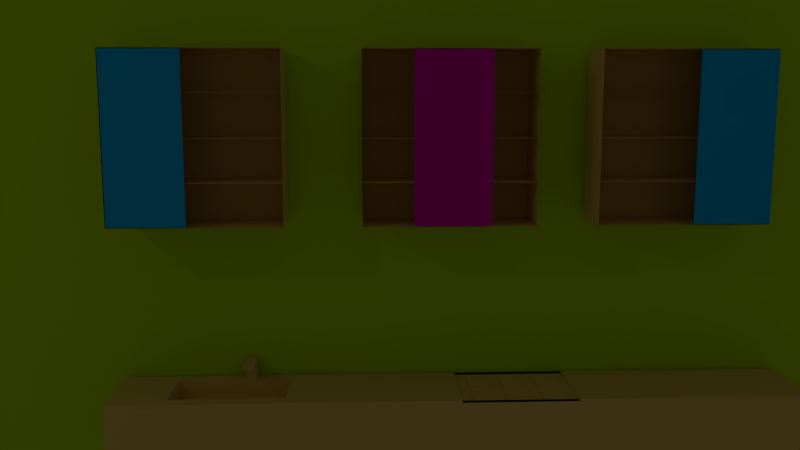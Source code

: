 # Source: k_che.blend  (saved by Blender 2.68.0; exported with 4.5.12 LTS)
import bpy
from mathutils import Matrix  # noqa: F401  (used for matrix-valued properties, if any)

bpy.ops.wm.read_factory_settings(use_empty=True)
scene = bpy.context.scene
scene.name = 'Scene'

# ---- collections
col_collection_1 = bpy.data.collections.new('Collection 1'); scene.collection.children.link(col_collection_1)
col_collection_12 = bpy.data.collections.new('Collection 12'); scene.collection.children.link(col_collection_12)

# ---- materials (node trees are filled in below, after node groups)
mat_material = bpy.data.materials.new('Material')
mat_material.alpha_threshold = 0.0
mat_material.use_transparent_shadow = False
mat_material.diffuse_color = (0.8, 0.5515, 0.1236, 1.0)
mat_material.roughness = 0.5
mat_material.line_color = (0.0, 0.0, 0.0, 1.0)
mat_material_003 = bpy.data.materials.new('Material.003')
mat_material_003.alpha_threshold = 0.0
mat_material_003.use_transparent_shadow = False
mat_material_003.diffuse_color = (0.8, 0.5515, 0.1236, 1.0)
mat_material_003.roughness = 0.5
mat_material_003.line_color = (0.0, 0.0, 0.0, 1.0)
mat_material_006 = bpy.data.materials.new('Material.006')
mat_material_006.alpha_threshold = 0.0
mat_material_006.use_transparent_shadow = False
mat_material_006.diffuse_color = (0.8, 0.5515, 0.1236, 1.0)
mat_material_006.roughness = 0.5
mat_material_006.line_color = (0.0, 0.0, 0.0, 1.0)
mat_material_004 = bpy.data.materials.new('Material.004')
mat_material_004.alpha_threshold = 0.0
mat_material_004.use_transparent_shadow = False
mat_material_004.diffuse_color = (0.8, 0.0, 0.3995, 1.0)
mat_material_004.roughness = 0.5
mat_material_004.line_color = (0.0, 0.0, 0.0, 1.0)
mat_material_001 = bpy.data.materials.new('Material.001')
mat_material_001.alpha_threshold = 0.0
mat_material_001.use_transparent_shadow = False
mat_material_001.diffuse_color = (0.5126, 0.8, 0.0, 1.0)
mat_material_001.roughness = 0.5
mat_material_001.line_color = (0.0, 0.0, 0.0, 1.0)
mat_material_008 = bpy.data.materials.new('Material.008')
mat_material_008.alpha_threshold = 0.0
mat_material_008.use_transparent_shadow = False
mat_material_008.diffuse_color = (0.3264, 0.2351, 0.185, 1.0)
mat_material_008.roughness = 0.5
mat_material_008.line_color = (0.0, 0.0, 0.0, 1.0)
mat_material_005 = bpy.data.materials.new('Material.005')
mat_material_005.alpha_threshold = 0.0
mat_material_005.use_transparent_shadow = False
mat_material_005.diffuse_color = (0.0, 0.449, 0.8, 1.0)
mat_material_005.roughness = 0.5
mat_material_005.line_color = (0.0, 0.0, 0.0, 1.0)
mat_material_007 = bpy.data.materials.new('Material.007')
mat_material_007.alpha_threshold = 0.0
mat_material_007.use_transparent_shadow = False
mat_material_007.diffuse_color = (0.0, 0.449, 0.8, 1.0)
mat_material_007.roughness = 0.5
mat_material_007.line_color = (0.0, 0.0, 0.0, 1.0)

# ---- material node trees

# ---- world
world_world = bpy.data.worlds.new('World'); scene.world = world_world
world_world.color = (0.05088, 0.05088, 0.05088)
world_world.use_sun_shadow = False
world_world.sun_shadow_jitter_overblur = 0.0
world_world.cycles.sampling_method = 'MANUAL'
world_world.cycles.sample_map_resolution = 256

# ---- cameras
cam_camera_001 = bpy.data.cameras.new('Camera.001')
cam_camera_001.clip_end = 100.0
cam_camera_001.lens = 35.0
cam_camera_001.sensor_width = 32.0
cam_camera_001.sensor_height = 18.0
cam_camera_001.dof.focus_distance = 0.0
cam_camera_001.dof.aperture_fstop = 128.0

# ---- lights
light_point = bpy.data.lights.new('Point', 'POINT')
light_point.transmission_factor = 0.0
light_point.energy = 200.0
light_point.shadow_buffer_clip_start = 0.5
light_point.shadow_soft_size = 0.1
light_point.shadow_maximum_resolution = 0.006
light_point.use_absolute_resolution = True
light_point.cycles.use_multiple_importance_sampling = False

# ---- meshes
me_cube = bpy.data.meshes.new('Cube')
me_cube.from_pydata([(1.0, 1.0, -1.0), (1.0, -1.0, -1.0), (-1.0, -1.0, -1.0), (-1.0, 1.0, -1.0), (1.0, 1.0, 1.0), (1.0, -1.0, 1.0), (-1.0, -1.0, 1.0), (-1.0, 1.0, 1.0), (1.0, -1.0, -0.5), (-1.0, -1.0, -0.5), (1.0, 1.0, -0.5), (-1.0, 1.0, -0.5), (1.0, -1.0, 0.0), (-1.0, -1.0, 0.0), (1.0, 1.0, 0.0), (-1.0, 1.0, 0.0), (1.0, -1.0, 0.5), (-1.0, -1.0, 0.5), (1.0, 1.0, 0.5), (-1.0, 1.0, 0.5)], [], [(0, 1, 2, 3), (4, 7, 6, 5), (1, 5, 6, 2), (2, 6, 7, 3), (4, 0, 3, 7), (9, 8, 10, 11), (13, 12, 14, 15), (17, 16, 18, 19)])
me_cube.materials.append(mat_material)
me_cube.use_remesh_preserve_volume = False
me_cube.use_remesh_preserve_attributes = False
me_cube.use_mirror_vertex_groups = False
me_cube.update()
me_cube_002 = bpy.data.meshes.new('Cube.002')
me_cube_002.from_pydata([(1.0, 1.0, -1.0), (1.0, -1.0, -1.0), (-1.0, -1.0, -1.0), (-1.0, 1.0, -1.0), (1.0, 1.0, 1.0), (1.0, -1.0, 1.0), (-1.0, -1.0, 1.0), (-1.0, 1.0, 1.0), (1.0, -1.0, -0.5), (-1.0, -1.0, -0.5), (1.0, 1.0, -0.5), (-1.0, 1.0, -0.5), (1.0, -1.0, 0.0), (-1.0, -1.0, 0.0), (1.0, 1.0, 0.0), (-1.0, 1.0, 0.0), (1.0, -1.0, 0.5), (-1.0, -1.0, 0.5), (1.0, 1.0, 0.5), (-1.0, 1.0, 0.5)], [], [(0, 1, 2, 3), (4, 7, 6, 5), (1, 5, 6, 2), (2, 6, 7, 3), (4, 0, 3, 7), (9, 8, 10, 11), (13, 12, 14, 15), (17, 16, 18, 19)])
me_cube_002.materials.append(mat_material_003)
me_cube_002.use_remesh_preserve_volume = False
me_cube_002.use_remesh_preserve_attributes = False
me_cube_002.use_mirror_vertex_groups = False
me_cube_002.update()
me_cube_003 = bpy.data.meshes.new('Cube.003')
me_cube_003.from_pydata([(1.0, 1.0, -1.0), (1.0, -1.0, -1.0), (-1.0, -1.0, -1.0), (-1.0, 1.0, -1.0), (1.0, 1.0, 1.0), (1.0, -1.0, 1.0), (-1.0, -1.0, 1.0), (-1.0, 1.0, 1.0), (1.0, -1.0, -0.5), (-1.0, -1.0, -0.5), (1.0, 1.0, -0.5), (-1.0, 1.0, -0.5), (1.0, -1.0, 0.0), (-1.0, -1.0, 0.0), (1.0, 1.0, 0.0), (-1.0, 1.0, 0.0), (1.0, -1.0, 0.5), (-1.0, -1.0, 0.5), (1.0, 1.0, 0.5), (-1.0, 1.0, 0.5)], [], [(0, 1, 2, 3), (4, 7, 6, 5), (1, 5, 6, 2), (2, 6, 7, 3), (4, 0, 3, 7), (9, 8, 10, 11), (13, 12, 14, 15), (17, 16, 18, 19)])
me_cube_003.materials.append(mat_material_006)
me_cube_003.use_remesh_preserve_volume = False
me_cube_003.use_remesh_preserve_attributes = False
me_cube_003.use_mirror_vertex_groups = False
me_cube_003.update()
me_plane_002 = bpy.data.meshes.new('Plane.002')
me_plane_002.from_pydata([(1.0, -1.0, 0.0), (-1.0, -1.0, 0.0), (1.0, 1.0, 0.0), (-1.0, 1.0, 0.0)], [], [(1, 0, 2, 3)])
me_plane_002.materials.append(mat_material_004)
me_plane_002.use_remesh_preserve_volume = False
me_plane_002.use_remesh_preserve_attributes = False
me_plane_002.use_mirror_vertex_groups = False
me_plane_002.update()
me_plane_001 = bpy.data.meshes.new('Plane.001')
me_plane_001.from_pydata([(1.0, -1.0, 0.0), (-1.0, -1.0, 0.0), (1.0, 1.0, 0.0), (-1.0, 1.0, 0.0)], [], [(1, 0, 2, 3)])
me_plane_001.materials.append(mat_material_001)
me_plane_001.use_remesh_preserve_volume = False
me_plane_001.use_remesh_preserve_attributes = False
me_plane_001.use_mirror_vertex_groups = False
me_plane_001.update()
me_cube_001 = bpy.data.meshes.new('Cube.001')
me_cube_001.from_pydata([(-1.043, -0.9234, -1.066), (-1.043, 0.9861, -1.066), (0.2454, 0.9861, -1.066), (0.2454, -0.9234, -1.066), (-1.043, -0.9234, 0.3444), (-1.043, 0.9861, 0.3444), (0.2454, 0.9861, 0.3444), (0.2454, -0.9234, 0.3444), (-1.043, -0.7642, 0.3444), (-1.043, -0.6051, 0.3444), (-1.043, -0.446, 0.3444), (-1.043, -0.2869, 0.3444), (-1.043, -0.1277, 0.3444), (-1.043, 0.03138, 0.3444), (-1.043, 0.1905, 0.3444), (-1.043, 0.3496, 0.3444), (-1.043, 0.5088, 0.3444), (-1.043, 0.6679, 0.3444), (-1.043, 0.827, 0.3444), (-1.043, 0.827, -1.066), (-1.043, 0.6679, -1.066), (-1.043, 0.5088, -1.066), (-1.043, 0.3496, -1.066), (-1.043, 0.1905, -1.066), (-1.043, 0.03138, -1.066), (-1.043, -0.1277, -1.066), (-1.043, -0.2869, -1.066), (-1.043, -0.446, -1.066), (-1.043, -0.6051, -1.066), (-1.043, -0.7642, -1.066), (0.2454, 0.827, 0.3444), (0.2454, 0.6679, 0.3444), (0.2454, 0.5088, 0.3444), (0.2454, 0.3496, 0.3444), (0.2454, 0.1905, 0.3444), (0.2454, 0.03138, 0.3444), (0.2454, -0.1277, 0.3444), (0.2454, -0.2869, 0.3444), (0.2454, -0.446, 0.3444), (0.2454, -0.6051, 0.3444), (0.2454, -0.7642, 0.3444), (0.2454, -0.7642, -1.066), (0.2454, -0.6051, -1.066), (0.2454, -0.446, -1.066), (0.2454, -0.2869, -1.066), (0.2454, -0.1277, -1.066), (0.2454, 0.03138, -1.066), (0.2454, 0.1905, -1.066), (0.2454, 0.3496, -1.066), (0.2454, 0.5088, -1.066), (0.2454, 0.6679, -1.066), (0.2454, 0.827, -1.066), (-0.8279, 0.9861, 0.3444), (-0.6133, 0.9861, 0.3444), (-0.3986, 0.9861, 0.3444), (-0.1839, 0.9861, 0.3444), (0.03075, 0.9861, 0.3444), (0.03075, 0.9861, -1.066), (-0.1839, 0.9861, -1.066), (-0.3986, 0.9861, -1.066), (-0.6133, 0.9861, -1.066), (-0.8279, 0.9861, -1.066), (0.03075, -0.9234, 0.3444), (-0.1839, -0.9234, 0.3444), (-0.3986, -0.9234, 0.3444), (-0.6133, -0.9234, 0.3444), (-0.8279, -0.9234, 0.3444), (-0.8279, -0.9234, -1.066), (-0.6133, -0.9234, -1.066), (-0.3986, -0.9234, -1.066), (-0.1839, -0.9234, -1.066), (0.03075, -0.9234, -1.066), (-0.8279, -0.7642, -1.066), (-0.6133, -0.7642, -1.066), (-0.3986, -0.7642, -1.066), (-0.1839, -0.7642, -1.066), (0.03075, -0.7642, -1.066), (-0.8279, -0.6051, -1.066), (-0.6133, -0.6051, -1.066), (-0.3986, -0.6051, -1.066), (-0.1839, -0.6051, -1.066), (0.03075, -0.6051, -1.066), (-0.8279, -0.446, -1.066), (-0.6133, -0.446, -1.066), (-0.3986, -0.446, -1.066), (-0.1839, -0.446, -1.066), (0.03075, -0.446, -1.066), (-0.8279, -0.2869, -1.066), (-0.6133, -0.2869, -1.066), (-0.3986, -0.2869, -1.066), (-0.1839, -0.2869, -1.066), (0.03075, -0.2869, -1.066), (-0.8279, -0.1277, -1.066), (-0.6133, -0.1277, -1.066), (-0.3986, -0.1277, -1.066), (-0.1839, -0.1277, -1.066), (0.03075, -0.1277, -1.066), (-0.8279, 0.03138, -1.066), (-0.6133, 0.03138, -1.066), (-0.3986, 0.03138, -1.066), (-0.1839, 0.03138, -1.066), (0.03075, 0.03138, -1.066), (-0.8279, 0.1905, -1.066), (-0.6133, 0.1905, -1.066), (-0.3986, 0.1905, -1.066), (-0.1839, 0.1905, -1.066), (0.03075, 0.1905, -1.066), (-0.8279, 0.3496, -1.066), (-0.6133, 0.3496, -1.066), (-0.3986, 0.3496, -1.066), (-0.1839, 0.3496, -1.066), (0.03075, 0.3496, -1.066), (-0.8279, 0.5088, -1.066), (-0.6133, 0.5088, -1.066), (-0.3986, 0.5088, -1.066), (-0.1839, 0.5088, -1.066), (0.03075, 0.5088, -1.066), (-0.8279, 0.6679, -1.066), (-0.6133, 0.6679, -1.066), (-0.3986, 0.6679, -1.066), (-0.1839, 0.6679, -1.066), (0.03075, 0.6679, -1.066), (-0.8279, 0.827, -1.066), (-0.6133, 0.827, -1.066), (-0.3986, 0.827, -1.066), (-0.1839, 0.827, -1.066), (0.03075, 0.827, -1.066), (0.03075, -0.7642, 0.3444), (-0.1839, -0.7642, 0.3444), (-0.3986, -0.7642, 0.3444), (-0.6133, -0.7642, 0.3444), (-0.8279, -0.7642, 0.3444), (0.03075, -0.6051, 0.3444), (-1.043, -0.5415, 0.3444), (-1.043, -0.5096, 0.3444), (-1.043, -0.4778, 0.3444), (-0.8279, -0.6051, 0.3444), (0.03075, -0.446, 0.3444), (-0.1839, -0.446, 0.3444), (-0.3986, -0.446, 0.3444), (-0.6133, -0.446, 0.3444), (-0.8279, -0.446, 0.3444), (0.03075, -0.2869, 0.3444), (-0.1839, -0.2869, 0.3444), (-0.3986, -0.2869, 0.3444), (-0.6133, -0.2869, 0.3444), (-0.8279, -0.2869, 0.3444), (0.03075, -0.1277, 0.3444), (-0.1839, -0.1277, 0.3444), (-0.3986, -0.1277, 0.3444), (-0.6133, -0.1277, 0.3444), (-0.8279, -0.1277, 0.3444), (0.03075, 0.03138, 0.3444), (-0.1839, 0.03138, 0.3444), (-0.3986, 0.03138, 0.3444), (-0.6133, 0.03138, 0.3444), (-0.8279, 0.03138, 0.3444), (-0.3986, 0.2542, 0.3444), (-0.3986, 0.286, 0.3444), (-0.3986, 0.3178, 0.3444), (-0.1839, 0.2223, 0.3444), (-0.1839, 0.2542, 0.3444), (0.03075, 0.3496, 0.3444), (-0.1839, 0.3496, 0.3444), (-0.3986, 0.3496, 0.3444), (-0.6133, 0.3496, 0.3444), (-0.8279, 0.3496, 0.3444), (0.03075, 0.5088, 0.3444), (-0.1839, 0.5088, 0.3444), (-0.3986, 0.5088, 0.3444), (-0.6133, 0.5088, 0.3444), (-0.8279, 0.5088, 0.3444), (0.03075, 0.6679, 0.3444), (-0.1839, 0.6679, 0.3444), (-0.3986, 0.6679, 0.3444), (-0.6133, 0.6679, 0.3444), (-0.8279, 0.6679, 0.3444), (0.03075, 0.827, 0.3444), (-0.1839, 0.827, 0.3444), (-0.3986, 0.827, 0.3444), (-0.6133, 0.827, 0.3444), (-0.8279, 0.827, 0.3444), (0.03075, -0.7642, 0.04553), (-0.1839, -0.7642, 0.04553), (-0.3986, -0.7642, 0.04553), (-0.6133, -0.7642, 0.04553), (-0.8279, -0.7642, 0.04553), (0.03075, -0.6051, 0.04553), (-0.1839, -0.6051, 0.04553), (-0.3986, -0.6051, 0.04553), (-0.6133, -0.6051, 0.04553), (-0.8279, -0.6051, 0.04553), (0.03075, -0.446, 0.04553), (-0.1839, -0.446, 0.04553), (-0.3986, -0.446, 0.04553), (-0.6133, -0.446, 0.04553), (-0.8279, -0.446, 0.04553), (-1.043, -0.5733, 0.3444), (-1.043, -0.5733, -1.066), (-1.043, -0.5415, -1.066), (-1.043, -0.5096, -1.066), (-1.043, -0.4778, -1.066), (0.2454, -0.5733, 0.3444), (0.2454, -0.5415, 0.3444), (0.2454, -0.5096, 0.3444), (0.2454, -0.4778, 0.3444), (0.2454, -0.4778, -1.066), (0.2454, -0.5096, -1.066), (0.2454, -0.5415, -1.066), (0.2454, -0.5733, -1.066), (-0.8279, -0.4778, -1.066), (-0.8279, -0.5096, -1.066), (-0.8279, -0.5415, -1.066), (-0.8279, -0.5733, -1.066), (-0.6133, -0.4778, -1.066), (-0.6133, -0.5096, -1.066), (-0.6133, -0.5415, -1.066), (-0.6133, -0.5733, -1.066), (-0.3986, -0.4778, -1.066), (-0.3986, -0.5096, -1.066), (-0.3986, -0.5415, -1.066), (-0.3986, -0.5733, -1.066), (-0.1839, -0.4778, -1.066), (-0.1839, -0.5096, -1.066), (-0.1839, -0.5415, -1.066), (-0.1839, -0.5733, -1.066), (0.03075, -0.4778, -1.066), (0.03075, -0.5096, -1.066), (0.03075, -0.5415, -1.066), (0.03075, -0.5733, -1.066), (0.03075, -0.4778, 0.3444), (0.03075, -0.5096, 0.3444), (0.03075, -0.5415, 0.3444), (0.03075, -0.5733, 0.3444), (-0.8279, -0.4778, 0.3444), (-0.8279, -0.5096, 0.3444), (-0.8279, -0.5415, 0.3444), (-0.8279, -0.5733, 0.3444), (0.03075, -0.4778, 0.04553), (0.03075, -0.5096, 0.04553), (0.03075, -0.5415, 0.04553), (0.03075, -0.5733, 0.04553), (-0.1839, -0.4778, 0.04553), (-0.1839, -0.5096, 0.04553), (-0.1839, -0.5415, 0.04553), (-0.1839, -0.5733, 0.04553), (-0.3986, -0.4778, 0.04553), (-0.3986, -0.5096, 0.04553), (-0.3986, -0.5415, 0.04553), (-0.3986, -0.5733, 0.04553), (-0.6133, -0.4778, 0.04553), (-0.6133, -0.5096, 0.04553), (-0.6133, -0.5415, 0.04553), (-0.6133, -0.5733, 0.04553), (-0.8279, -0.4778, 0.04553), (-0.8279, -0.5096, 0.04553), (-0.8279, -0.5415, 0.04553), (-0.8279, -0.5733, 0.04553), (-1.043, -0.5415, 0.6182), (-1.043, -0.5733, 0.6182), (-0.8279, -0.5415, 0.6182), (-0.8279, -0.5733, 0.6182), (-1.043, -0.5415, 0.7095), (-1.043, -0.5733, 0.7095), (-0.8279, -0.5415, 0.7095), (-0.8279, -0.5733, 0.7095), (-0.6283, -0.5415, 0.6182), (-0.6283, -0.5733, 0.6182), (-0.6283, -0.5415, 0.7095), (-0.6283, -0.5733, 0.7095), (-0.5572, -0.5415, 0.6182), (-0.5572, -0.5733, 0.6182), (-0.5572, -0.5415, 0.7095), (-0.5572, -0.5733, 0.7095), (-1.043, 0.1587, 0.3444), (-1.043, 0.1269, 0.3444), (-1.043, 0.09503, 0.3444), (-1.043, 0.06321, 0.3444), (-1.043, 0.06321, -1.066), (-1.043, 0.09503, -1.066), (-1.043, 0.1269, -1.066), (-1.043, 0.1587, -1.066), (0.2454, 0.06321, 0.3444), (0.2454, 0.09503, 0.3444), (0.2454, 0.1269, 0.3444), (0.2454, 0.1587, 0.3444), (0.2454, 0.1587, -1.066), (0.2454, 0.1269, -1.066), (0.2454, 0.09503, -1.066), (0.2454, 0.06321, -1.066), (-0.8279, 0.1587, -1.066), (-0.8279, 0.1269, -1.066), (-0.8279, 0.09503, -1.066), (-0.8279, 0.06321, -1.066), (-0.6133, 0.1587, -1.066), (-0.6133, 0.1269, -1.066), (-0.6133, 0.09503, -1.066), (-0.6133, 0.06321, -1.066), (-0.3986, 0.1587, -1.066), (-0.3986, 0.1269, -1.066), (-0.3986, 0.09503, -1.066), (-0.3986, 0.06321, -1.066), (-0.1839, 0.1587, -1.066), (-0.1839, 0.1269, -1.066), (-0.1839, 0.09503, -1.066), (-0.1839, 0.06321, -1.066), (0.03075, 0.1587, -1.066), (0.03075, 0.1269, -1.066), (0.03075, 0.09503, -1.066), (0.03075, 0.06321, -1.066), (-0.1839, 0.286, 0.3444), (-0.1839, 0.3178, 0.3444), (0.03075, 0.2223, 0.3444), (0.03075, 0.2542, 0.3444), (0.03075, 0.286, 0.3444), (0.03075, 0.3178, 0.3444), (0.2454, 0.3178, 0.3444), (0.2454, 0.286, 0.3444), (0.2454, 0.2542, 0.3444), (0.2454, 0.2223, 0.3444), (-0.8279, 0.06321, 0.3444), (-0.8279, 0.09503, 0.3444), (-0.8279, 0.1269, 0.3444), (-0.8279, 0.1587, 0.3444), (-0.6133, 0.06321, 0.3444), (-0.6133, 0.09503, 0.3444), (-0.6133, 0.1269, 0.3444), (-0.6133, 0.1587, 0.3444), (-0.3986, 0.06321, 0.3444), (-0.3986, 0.09503, 0.3444), (-1.043, 0.3178, 0.3444), (-1.043, 0.286, 0.3444), (-1.043, 0.2542, 0.3444), (-1.043, 0.2223, 0.3444), (-1.043, 0.2223, -1.066), (-1.043, 0.2542, -1.066), (-1.043, 0.286, -1.066), (-1.043, 0.3178, -1.066), (0.2454, 0.2223, 0.3444), (0.2454, 0.2542, 0.3444), (0.2454, 0.286, 0.3444), (0.2454, 0.3178, 0.3444), (0.2454, 0.3178, -1.066), (0.2454, 0.286, -1.066), (0.2454, 0.2542, -1.066), (0.2454, 0.2223, -1.066), (-0.8279, 0.3178, -1.066), (-0.8279, 0.286, -1.066), (-0.8279, 0.2542, -1.066), (-0.8279, 0.2223, -1.066), (-0.6133, 0.3178, -1.066), (-0.6133, 0.286, -1.066), (-0.6133, 0.2542, -1.066), (-0.6133, 0.2223, -1.066), (-0.3986, 0.3178, -1.066), (-0.3986, 0.286, -1.066), (-0.3986, 0.2542, -1.066), (-0.3986, 0.2223, -1.066), (-0.1839, 0.3178, -1.066), (-0.1839, 0.286, -1.066), (-0.1839, 0.2542, -1.066), (-0.1839, 0.2223, -1.066), (0.03075, 0.3178, -1.066), (0.03075, 0.286, -1.066), (0.03075, 0.2542, -1.066), (0.03075, 0.2223, -1.066), (-0.3986, 0.1269, 0.3444), (-0.3986, 0.1587, 0.3444), (-0.1839, 0.06321, 0.3444), (-0.1839, 0.09503, 0.3444), (-0.1839, 0.1269, 0.3444), (-0.1839, 0.1587, 0.3444), (0.03075, 0.06321, 0.3444), (0.03075, 0.09503, 0.3444), (0.03075, 0.1269, 0.3444), (0.03075, 0.1587, 0.3444), (0.2454, 0.1587, 0.3444), (0.2454, 0.1269, 0.3444), (0.2454, 0.09503, 0.3444), (0.2454, 0.06321, 0.3444), (-0.8279, 0.1905, 0.3444), (-0.6133, 0.1905, 0.3444), (-0.3986, 0.1905, 0.3444), (-0.1839, 0.1905, 0.3444), (0.03075, 0.1905, 0.3444), (0.2454, 0.1905, 0.3444), (-1.043, 0.03138, 0.3092), (-1.043, 0.1905, 0.3092), (-1.043, 0.3496, 0.3092), (0.2454, 0.3496, 0.3092), (0.2454, 0.1905, 0.3092), (0.2454, 0.03138, 0.3092), (0.03075, 0.03138, 0.3092), (-0.1839, 0.03138, 0.3092), (-0.3986, 0.03138, 0.3092), (-0.6133, 0.03138, 0.3092), (-0.8279, 0.03138, 0.3092), (-0.1839, 0.1905, 0.3092), (-0.3986, 0.1905, 0.3092), (-0.8279, 0.1905, 0.3092), (0.03075, 0.3496, 0.3092), (-0.1839, 0.3496, 0.3092), (-0.3986, 0.3496, 0.3092), (-0.6133, 0.3496, 0.3092), (-0.8279, 0.3496, 0.3092), (-1.043, 0.1587, 0.3092), (-1.043, 0.1269, 0.3092), (-1.043, 0.09503, 0.3092), (-1.043, 0.06321, 0.3092), (0.2454, 0.06321, 0.3092), (0.2454, 0.09503, 0.3092), (0.2454, 0.1269, 0.3092), (0.2454, 0.1587, 0.3092), (0.03075, 0.1587, 0.3092), (0.03075, 0.1269, 0.3092), (0.03075, 0.06321, 0.3092), (-0.1839, 0.1587, 0.3092), (-0.1839, 0.1269, 0.3092), (-0.1839, 0.09503, 0.3092), (-0.1839, 0.06321, 0.3092), (-0.3986, 0.1587, 0.3092), (-0.3986, 0.1269, 0.3092), (-0.3986, 0.09503, 0.3092), (-0.3986, 0.06321, 0.3092), (-0.6133, 0.1587, 0.3092), (-0.6133, 0.1269, 0.3092), (-0.6133, 0.06321, 0.3092), (-0.8279, 0.1587, 0.3092), (-0.8279, 0.1269, 0.3092), (-0.8279, 0.09503, 0.3092), (-0.8279, 0.06321, 0.3092), (-1.043, 0.3178, 0.3092), (-1.043, 0.286, 0.3092), (-1.043, 0.2542, 0.3092), (-1.043, 0.2223, 0.3092), (0.2454, 0.2223, 0.3092), (0.2454, 0.2542, 0.3092), (0.2454, 0.286, 0.3092), (0.2454, 0.3178, 0.3092), (0.03075, 0.3178, 0.3092), (0.03075, 0.2542, 0.3092), (0.03075, 0.2223, 0.3092), (-0.1839, 0.3178, 0.3092), (-0.1839, 0.286, 0.3092), (-0.1839, 0.2542, 0.3092), (-0.1839, 0.2223, 0.3092), (-0.3986, 0.3178, 0.3092), (-0.3986, 0.286, 0.3092), (-0.3986, 0.2542, 0.3092), (-0.3986, 0.2223, 0.3092), (-0.6133, 0.3178, 0.3092), (-0.6133, 0.2542, 0.3092), (-0.6133, 0.2223, 0.3092), (-0.8279, 0.3178, 0.3092), (-0.8279, 0.286, 0.3092), (-0.8279, 0.2542, 0.3092), (-0.8279, 0.2223, 0.3092), (-0.3986, 0.2223, 0.3444), (-0.6133, 0.3178, 0.3444), (-0.6133, 0.286, 0.3444), (-0.6133, 0.2542, 0.3444), (-0.6133, 0.2223, 0.3444), (-0.8279, 0.3178, 0.3444), (-0.8279, 0.286, 0.3444), (-0.8279, 0.2542, 0.3444), (-0.8279, 0.2223, 0.3444)], [], [(18, 5, 1, 19), (56, 6, 2, 57), (40, 7, 3, 41), (66, 4, 0, 67), (126, 57, 2, 51), (181, 52, 5, 18), (4, 8, 29, 0), (8, 9, 28, 29), (135, 10, 27, 201), (10, 11, 26, 27), (11, 12, 25, 26), (12, 13, 24, 25), (274, 14, 23, 281), (330, 15, 22, 337), (15, 16, 21, 22), (16, 17, 20, 21), (17, 18, 19, 20), (6, 30, 51, 2), (30, 31, 50, 51), (31, 32, 49, 50), (32, 33, 48, 49), (338, 34, 47, 345), (282, 35, 46, 289), (35, 36, 45, 46), (36, 37, 44, 45), (37, 38, 43, 44), (202, 39, 42, 209), (39, 40, 41, 42), (71, 76, 41, 3), (76, 81, 42, 41), (226, 86, 43, 206), (86, 91, 44, 43), (91, 96, 45, 44), (96, 101, 46, 45), (306, 106, 47, 286), (362, 111, 48, 342), (111, 116, 49, 48), (116, 121, 50, 49), (121, 126, 51, 50), (66, 131, 8, 4), (131, 136, 9, 8), (234, 141, 10, 135), (141, 146, 11, 10), (146, 151, 12, 11), (151, 156, 13, 12), (456, 399, 380, 465), (445, 397, 383, 160), (166, 171, 16, 15), (171, 176, 17, 16), (176, 181, 18, 17), (5, 52, 61, 1), (52, 53, 60, 61), (53, 54, 59, 60), (54, 55, 58, 59), (55, 56, 57, 58), (7, 62, 71, 3), (62, 63, 70, 71), (63, 64, 69, 70), (64, 65, 68, 69), (65, 66, 67, 68), (19, 1, 61, 122), (122, 61, 60, 123), (123, 60, 59, 124), (124, 59, 58, 125), (125, 58, 57, 126), (30, 6, 56, 177), (177, 56, 55, 178), (178, 55, 54, 179), (179, 54, 53, 180), (180, 53, 52, 181), (0, 29, 72, 67), (67, 72, 73, 68), (68, 73, 74, 69), (69, 74, 75, 70), (70, 75, 76, 71), (29, 28, 77, 72), (72, 77, 78, 73), (73, 78, 79, 74), (74, 79, 80, 75), (75, 80, 81, 76), (201, 27, 82, 210), (210, 82, 83, 214), (214, 83, 84, 218), (218, 84, 85, 222), (222, 85, 86, 226), (27, 26, 87, 82), (82, 87, 88, 83), (83, 88, 89, 84), (84, 89, 90, 85), (85, 90, 91, 86), (26, 25, 92, 87), (87, 92, 93, 88), (88, 93, 94, 89), (89, 94, 95, 90), (90, 95, 96, 91), (25, 24, 97, 92), (92, 97, 98, 93), (93, 98, 99, 94), (94, 99, 100, 95), (95, 100, 101, 96), (281, 23, 102, 290), (290, 102, 103, 294), (294, 103, 104, 298), (298, 104, 105, 302), (302, 105, 106, 306), (337, 22, 107, 346), (346, 107, 108, 350), (350, 108, 109, 354), (354, 109, 110, 358), (358, 110, 111, 362), (22, 21, 112, 107), (107, 112, 113, 108), (108, 113, 114, 109), (109, 114, 115, 110), (110, 115, 116, 111), (21, 20, 117, 112), (112, 117, 118, 113), (113, 118, 119, 114), (114, 119, 120, 115), (115, 120, 121, 116), (20, 19, 122, 117), (117, 122, 123, 118), (118, 123, 124, 119), (119, 124, 125, 120), (120, 125, 126, 121), (7, 40, 127, 62), (62, 127, 128, 63), (63, 128, 129, 64), (64, 129, 130, 65), (65, 130, 131, 66), (40, 39, 132, 127), (129, 128, 183, 184), (136, 131, 186, 191), (138, 139, 194, 193), (237, 136, 191, 257), (205, 38, 137, 230), (128, 127, 182, 183), (137, 138, 193, 192), (131, 130, 185, 186), (140, 141, 196, 195), (38, 37, 142, 137), (137, 142, 143, 138), (138, 143, 144, 139), (139, 144, 145, 140), (140, 145, 146, 141), (37, 36, 147, 142), (142, 147, 148, 143), (143, 148, 149, 144), (144, 149, 150, 145), (145, 150, 151, 146), (36, 35, 152, 147), (147, 152, 153, 148), (148, 153, 154, 149), (149, 154, 155, 150), (150, 155, 156, 151), (450, 453, 462, 458), (452, 456, 465, 461), (459, 458, 462, 463), (460, 459, 463, 464), (381, 461, 465, 380), (158, 159, 458, 459), (157, 158, 459, 460), (382, 457, 461, 381), (314, 315, 311, 310), (313, 314, 310, 161), (33, 32, 167, 162), (162, 167, 168, 163), (163, 168, 169, 164), (164, 169, 170, 165), (165, 170, 171, 166), (32, 31, 172, 167), (167, 172, 173, 168), (168, 173, 174, 169), (169, 174, 175, 170), (170, 175, 176, 171), (31, 30, 177, 172), (172, 177, 178, 173), (173, 178, 179, 174), (174, 179, 180, 175), (175, 180, 181, 176), (182, 187, 188, 183), (183, 188, 189, 184), (184, 189, 190, 185), (185, 190, 191, 186), (238, 192, 193, 242), (242, 193, 194, 246), (246, 194, 195, 250), (250, 195, 196, 254), (139, 140, 195, 194), (230, 137, 192, 238), (127, 132, 187, 182), (130, 129, 184, 185), (9, 197, 198, 28), (197, 133, 199, 198), (133, 134, 200, 199), (134, 135, 201, 200), (38, 205, 206, 43), (205, 204, 207, 206), (204, 203, 208, 207), (203, 202, 209, 208), (81, 229, 209, 42), (229, 228, 208, 209), (228, 227, 207, 208), (227, 226, 206, 207), (136, 237, 197, 9), (236, 133, 258, 260), (236, 235, 134, 133), (235, 234, 135, 134), (28, 198, 213, 77), (198, 199, 212, 213), (199, 200, 211, 212), (200, 201, 210, 211), (77, 213, 217, 78), (213, 212, 216, 217), (212, 211, 215, 216), (211, 210, 214, 215), (78, 217, 221, 79), (217, 216, 220, 221), (216, 215, 219, 220), (215, 214, 218, 219), (79, 221, 225, 80), (221, 220, 224, 225), (220, 219, 223, 224), (219, 218, 222, 223), (80, 225, 229, 81), (225, 224, 228, 229), (224, 223, 227, 228), (223, 222, 226, 227), (141, 234, 254, 196), (234, 235, 255, 254), (235, 236, 256, 255), (236, 237, 257, 256), (39, 202, 233, 132), (202, 203, 232, 233), (203, 204, 231, 232), (204, 205, 230, 231), (187, 241, 245, 188), (241, 240, 244, 245), (240, 239, 243, 244), (239, 238, 242, 243), (188, 245, 249, 189), (245, 244, 248, 249), (244, 243, 247, 248), (243, 242, 246, 247), (189, 249, 253, 190), (249, 248, 252, 253), (248, 247, 251, 252), (247, 246, 250, 251), (190, 253, 257, 191), (253, 252, 256, 257), (252, 251, 255, 256), (251, 250, 254, 255), (132, 233, 241, 187), (233, 232, 240, 241), (232, 231, 239, 240), (231, 230, 238, 239), (260, 258, 262, 264), (133, 197, 259, 258), (237, 236, 260, 261), (197, 237, 261, 259), (265, 264, 262, 263), (258, 259, 263, 262), (265, 261, 267, 269), (259, 261, 265, 263), (269, 267, 271, 273), (261, 260, 266, 267), (260, 264, 268, 266), (264, 265, 269, 268), (271, 270, 272, 273), (267, 266, 270, 271), (268, 269, 273, 272), (266, 268, 272, 270), (13, 277, 278, 24), (277, 276, 279, 278), (276, 275, 280, 279), (275, 274, 281, 280), (34, 285, 286, 47), (285, 284, 287, 286), (284, 283, 288, 287), (283, 282, 289, 288), (101, 309, 289, 46), (309, 308, 288, 289), (308, 307, 287, 288), (307, 306, 286, 287), (384, 312, 160, 383), (317, 316, 315, 314), (318, 317, 314, 313), (385, 319, 312, 384), (24, 278, 293, 97), (278, 279, 292, 293), (279, 280, 291, 292), (280, 281, 290, 291), (97, 293, 297, 98), (293, 292, 296, 297), (292, 291, 295, 296), (291, 290, 294, 295), (98, 297, 301, 99), (297, 296, 300, 301), (296, 295, 299, 300), (295, 294, 298, 299), (99, 301, 305, 100), (301, 300, 304, 305), (300, 299, 303, 304), (299, 298, 302, 303), (100, 305, 309, 101), (305, 304, 308, 309), (304, 303, 307, 308), (303, 302, 306, 307), (325, 326, 322, 321), (324, 325, 321, 320), (329, 366, 326, 325), (328, 329, 325, 324), (373, 374, 370, 369), (372, 373, 369, 368), (378, 377, 374, 373), (379, 378, 373, 372), (327, 381, 380, 323), (367, 382, 381, 327), (375, 384, 383, 371), (376, 385, 384, 375), (339, 340, 437, 436), (152, 35, 391, 392), (155, 154, 394, 395), (14, 274, 405, 387), (163, 164, 402, 401), (276, 277, 408, 407), (282, 283, 410, 409), (331, 332, 433, 432), (14, 333, 334, 23), (333, 332, 335, 334), (332, 331, 336, 335), (331, 330, 337, 336), (33, 341, 342, 48), (341, 340, 343, 342), (340, 339, 344, 343), (339, 338, 345, 344), (106, 365, 345, 47), (365, 364, 344, 345), (364, 363, 343, 344), (363, 362, 342, 343), (34, 338, 435, 390), (166, 15, 388, 404), (340, 341, 438, 437), (153, 152, 392, 393), (23, 334, 349, 102), (334, 335, 348, 349), (335, 336, 347, 348), (336, 337, 346, 347), (102, 349, 353, 103), (349, 348, 352, 353), (348, 347, 351, 352), (347, 346, 350, 351), (103, 353, 357, 104), (353, 352, 356, 357), (352, 351, 355, 356), (351, 350, 354, 355), (104, 357, 361, 105), (357, 356, 360, 361), (356, 355, 359, 360), (355, 354, 358, 359), (105, 361, 365, 106), (361, 360, 364, 365), (360, 359, 363, 364), (359, 358, 362, 363), (156, 155, 395, 396), (341, 33, 389, 438), (274, 275, 406, 405), (33, 162, 400, 389), (164, 165, 403, 402), (277, 13, 386, 408), (283, 284, 411, 410), (15, 330, 431, 388), (332, 333, 434, 433), (13, 156, 396, 386), (338, 339, 436, 435), (154, 153, 393, 394), (285, 34, 390, 412), (162, 163, 401, 400), (275, 276, 407, 406), (165, 166, 404, 403), (35, 282, 409, 391), (333, 14, 387, 434), (284, 285, 412, 411), (330, 331, 432, 431), (427, 399, 387, 405), (453, 404, 388, 431), (451, 448, 157, 460), (439, 442, 311, 315), (416, 397, 398, 420), (441, 445, 160, 312), (440, 436, 318, 313), (438, 389, 400, 439), (439, 400, 401, 442), (442, 401, 402, 446), (446, 402, 403, 450), (450, 403, 404, 453), (396, 430, 408, 386), (430, 429, 407, 408), (429, 428, 406, 407), (428, 427, 405, 406), (391, 409, 415, 392), (448, 447, 158, 157), (436, 437, 317, 318), (411, 412, 413, 414), (392, 415, 419, 393), (421, 425, 326, 366), (411, 414, 374, 377), (414, 413, 416, 417), (393, 419, 423, 394), (419, 418, 422, 423), (418, 417, 421, 422), (417, 416, 420, 421), (394, 423, 426, 395), (423, 422, 329, 328), (420, 398, 382, 367), (421, 420, 424, 425), (395, 426, 430, 396), (412, 390, 385, 376), (446, 450, 458, 159), (425, 424, 427, 428), (399, 456, 434, 387), (456, 455, 433, 434), (455, 454, 432, 433), (454, 453, 431, 432), (449, 452, 461, 457), (435, 436, 440, 441), (438, 439, 315, 316), (435, 441, 312, 319), (454, 455, 464, 463), (441, 440, 444, 445), (447, 446, 159, 158), (443, 444, 161, 310), (397, 445, 449, 398), (445, 444, 448, 449), (444, 443, 447, 448), (443, 442, 446, 447), (427, 424, 327, 323), (449, 448, 451, 452), (430, 426, 324, 320), (416, 413, 375, 371), (419, 415, 372, 368), (452, 451, 455, 456), (429, 430, 320, 321), (399, 427, 323, 380), (409, 410, 378, 379), (417, 418, 369, 370), (428, 429, 321, 322), (415, 409, 379, 372), (413, 412, 376, 375), (414, 417, 370, 374), (426, 423, 328, 324), (424, 420, 367, 327), (425, 428, 322, 326), (390, 435, 319, 385), (437, 438, 316, 317), (442, 443, 310, 311), (453, 454, 463, 462), (444, 440, 313, 161), (455, 451, 460, 464), (398, 449, 457, 382), (410, 411, 377, 378), (397, 416, 371, 383), (418, 419, 368, 369), (422, 421, 366, 329)])
me_cube_001.materials.append(mat_material)
me_cube_001.materials.append(mat_material_008)
me_cube_001.use_remesh_preserve_volume = False
me_cube_001.use_remesh_preserve_attributes = False
me_cube_001.use_mirror_vertex_groups = False
me_cube_001.update()
me_plane_003 = bpy.data.meshes.new('Plane.003')
me_plane_003.from_pydata([(1.0, -1.0, 0.0), (-1.0, -1.0, 0.0), (1.0, 1.0, 0.0), (-1.0, 1.0, 0.0)], [], [(1, 0, 2, 3)])
me_plane_003.materials.append(mat_material_005)
me_plane_003.use_remesh_preserve_volume = False
me_plane_003.use_remesh_preserve_attributes = False
me_plane_003.use_mirror_vertex_groups = False
me_plane_003.update()
me_plane_004 = bpy.data.meshes.new('Plane.004')
me_plane_004.from_pydata([(1.0, -1.0, 0.0), (-1.0, -1.0, 0.0), (1.0, 1.0, 0.0), (-1.0, 1.0, 0.0)], [], [(1, 0, 2, 3)])
me_plane_004.materials.append(mat_material_007)
me_plane_004.use_remesh_preserve_volume = False
me_plane_004.use_remesh_preserve_attributes = False
me_plane_004.use_mirror_vertex_groups = False
me_plane_004.update()

# ---- objects
ob_cube = bpy.data.objects.new('Cube', me_cube)
ob_cube_002 = bpy.data.objects.new('Cube.002', me_cube_002)
ob_cube_003 = bpy.data.objects.new('Cube.003', me_cube_003)
ob_point = bpy.data.objects.new('Point', light_point)
ob_camera = bpy.data.objects.new('Camera', cam_camera_001)
ob_plane_001 = bpy.data.objects.new('Plane.001', me_plane_002)
ob_plane = bpy.data.objects.new('Plane', me_plane_001)
ob_cube_001 = bpy.data.objects.new('Cube.001', me_cube_001)
ob_plane_002 = bpy.data.objects.new('Plane.002', me_plane_003)
ob_plane_003 = bpy.data.objects.new('Plane.003', me_plane_004)

# ---- transforms, parenting, visibility, modifiers, constraints
ob_cube.location = (-0.2548, 0.0, 8.0)
ob_cube.rotation_euler = (0.0, -0.0, 0.001496)
ob_cube.scale = (0.7058, 2.0, 2.0)
ob_cube.lock_rotations_4d = False
ob_cube.empty_display_type = 'ARROWS'
ob_cube.lineart.crease_threshold = 0.0
ob_cube_002.location = (-0.2548, -5.796, 8.0)
ob_cube_002.rotation_euler = (0.0, -0.0, 0.001496)
ob_cube_002.scale = (0.7058, 2.0, 2.0)
ob_cube_002.lock_rotations_4d = False
ob_cube_002.empty_display_type = 'ARROWS'
ob_cube_002.lineart.crease_threshold = 0.0
ob_cube_003.location = (-0.2548, 5.425, 8.0)
ob_cube_003.rotation_euler = (0.0, -0.0, 0.001496)
ob_cube_003.scale = (0.7058, 2.0, 2.0)
ob_cube_003.lock_rotations_4d = False
ob_cube_003.empty_display_type = 'ARROWS'
ob_cube_003.lineart.crease_threshold = 0.0
ob_point.location = (13.36, -22.23, 18.68)
ob_point.lineart.crease_threshold = 0.0
ob_camera.location = (20.13, -1.974, 9.096)
ob_camera.rotation_euler = (1.417, 3.062e-07, 1.529)
ob_camera.lineart.crease_threshold = 0.0
ob_plane_001.location = (0.4783, 0.06934, 8.0)
ob_plane_001.rotation_euler = (-0.0, 1.571, 0.0)
ob_plane_001.scale = (1.979, 0.8929, 0.8195)
ob_plane_001.lineart.crease_threshold = 0.0
ob_plane.location = (-1.104, 0.0, 4.908)
ob_plane.rotation_euler = (-0.0, 1.571, 0.0)
ob_plane.scale = (9.172, 18.29, 9.172)
ob_plane.lineart.crease_threshold = 0.0
ob_cube_001.location = (0.6116, 0.0, 1.552)
ob_cube_001.scale = (1.553, 8.534, 1.418)
ob_cube_001.lineart.crease_threshold = 0.0
ob_plane_002.location = (0.4783, -6.873, 8.0)
ob_plane_002.rotation_euler = (-0.0, 1.571, 0.0)
ob_plane_002.scale = (1.979, 0.8929, 0.8195)
ob_plane_002.lineart.crease_threshold = 0.0
ob_plane_003.location = (0.4783, 6.522, 8.0)
ob_plane_003.rotation_euler = (-0.0, 1.571, 0.0)
ob_plane_003.scale = (1.979, 0.8929, 0.8195)
ob_plane_003.lineart.crease_threshold = 0.0

# ---- collection membership
col_collection_1.objects.link(ob_cube)
col_collection_1.objects.link(ob_cube_002)
col_collection_1.objects.link(ob_cube_003)
col_collection_12.objects.link(ob_point)
col_collection_12.objects.link(ob_camera)
col_collection_12.objects.link(ob_plane_001)
col_collection_12.objects.link(ob_plane)
col_collection_12.objects.link(ob_cube_001)
col_collection_12.objects.link(ob_plane_002)
col_collection_12.objects.link(ob_plane_003)

# ---- scene / render settings (as saved in the file)
scene.camera = ob_camera
scene.frame_start = 1; scene.frame_end = 250; scene.frame_set(0)
scene.render.engine = 'BLENDER_EEVEE_NEXT'
scene.render.image_settings.color_mode = 'RGB'
scene.render.image_settings.compression = 90
scene.render.resolution_percentage = 50
scene.render.dither_intensity = 0.0
scene.cycles.use_denoising = False
scene.cycles.samples = 10
scene.cycles.sampling_pattern = 'TABULATED_SOBOL'
scene.cycles.light_sampling_threshold = 0.0
scene.cycles.use_adaptive_sampling = False
scene.cycles.use_light_tree = False
scene.cycles.blur_glossy = 0.0
scene.cycles.volume_bounces = 1
scene.cycles.pixel_filter_type = 'GAUSSIAN'
scene.cycles.sample_clamp_indirect = 0.0
scene.view_settings.view_transform = 'Standard'
bpy.context.view_layer.update()

